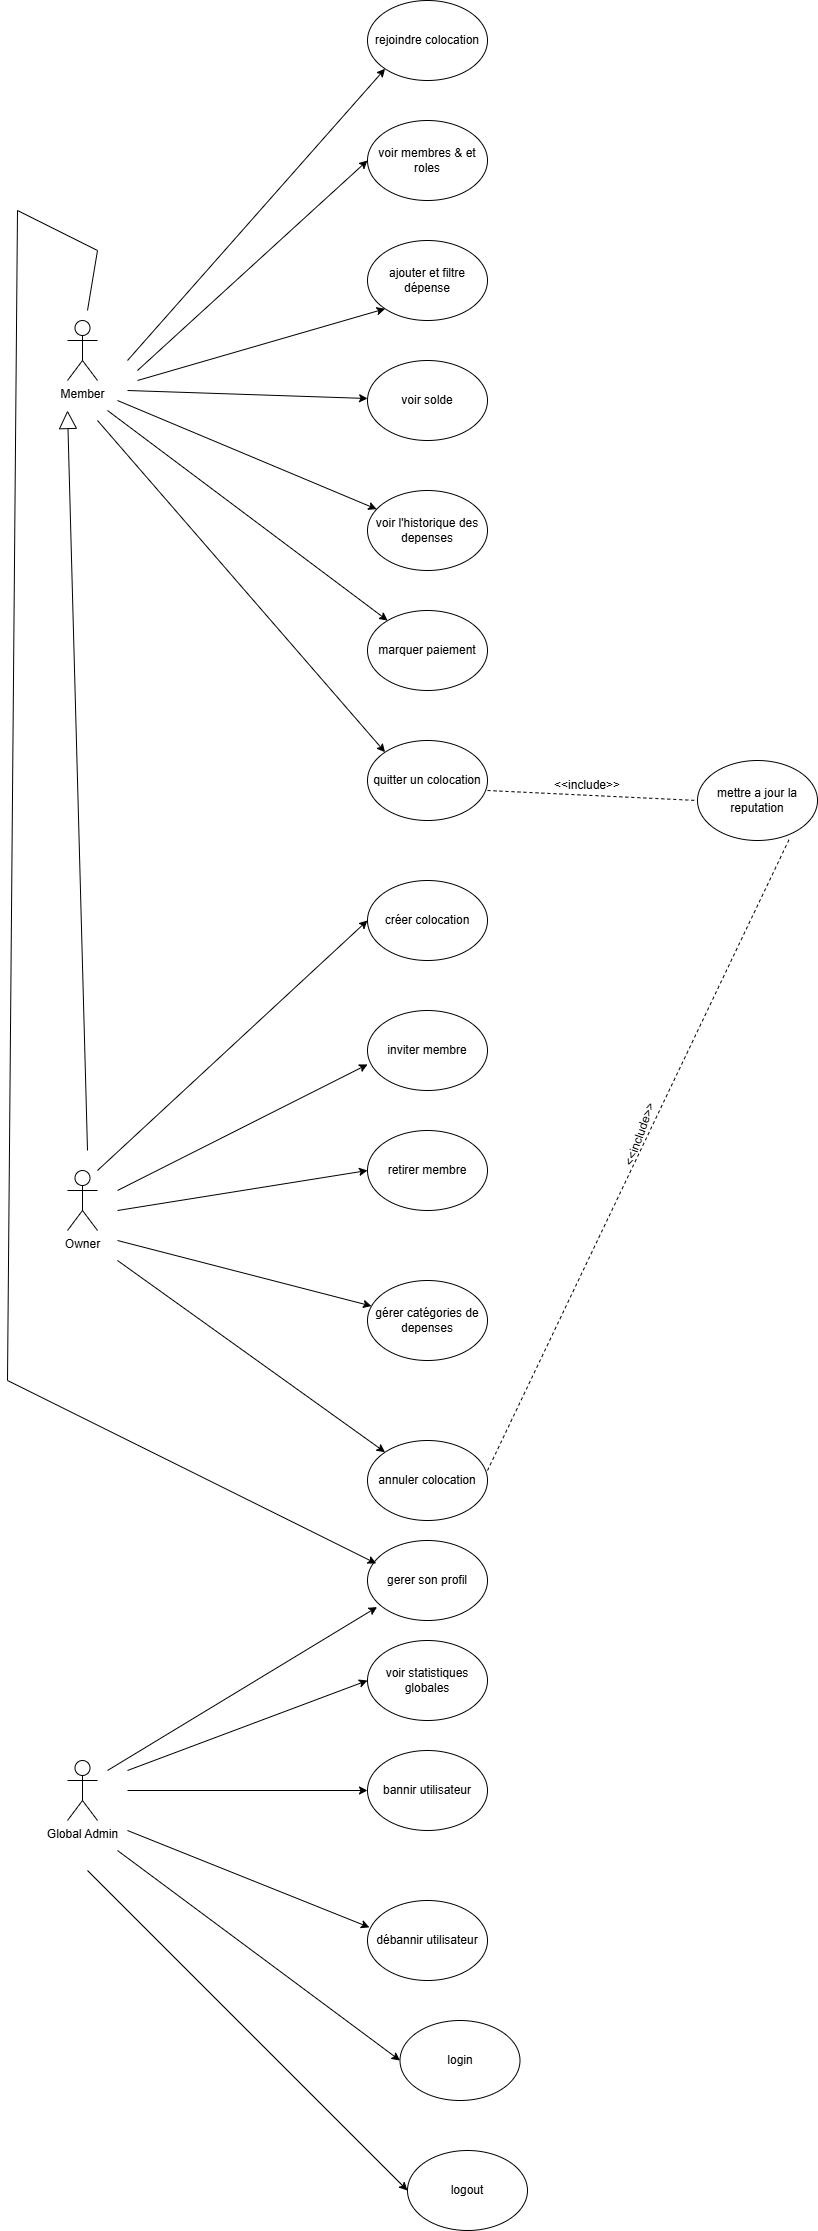

The diagram above was exported from draw.io. Its source (the exported page's mxGraphModel, read from the mxfile embedded in the PNG):
<mxGraphModel dx="2562" dy="1124" grid="1" gridSize="10" guides="1" tooltips="1" connect="1" arrows="1" fold="1" page="1" pageScale="1" pageWidth="827" pageHeight="1169" math="0" shadow="0">
  <root>
    <mxCell id="0" />
    <mxCell id="1" parent="0" />
    <mxCell id="6Wbj2zhuSxWFNgRmcBRT-1" parent="1" style="ellipse;whiteSpace=wrap;html=1;" value="rejoindre colocation" vertex="1">
      <mxGeometry height="80" width="120" x="760" y="390" as="geometry" />
    </mxCell>
    <mxCell id="6Wbj2zhuSxWFNgRmcBRT-2" parent="1" style="ellipse;whiteSpace=wrap;html=1;" value="voir membres &amp;amp; et roles" vertex="1">
      <mxGeometry height="80" width="120" x="760" y="510" as="geometry" />
    </mxCell>
    <mxCell id="6Wbj2zhuSxWFNgRmcBRT-3" parent="1" style="ellipse;whiteSpace=wrap;html=1;" value="ajouter et filtre dépense" vertex="1">
      <mxGeometry height="80" width="120" x="760" y="630" as="geometry" />
    </mxCell>
    <mxCell id="6Wbj2zhuSxWFNgRmcBRT-4" parent="1" style="ellipse;whiteSpace=wrap;html=1;" value="voir solde" vertex="1">
      <mxGeometry height="80" width="120" x="760" y="750" as="geometry" />
    </mxCell>
    <mxCell id="6Wbj2zhuSxWFNgRmcBRT-5" parent="1" style="ellipse;whiteSpace=wrap;html=1;" value="voir l'historique des depenses" vertex="1">
      <mxGeometry height="80" width="120" x="760" y="880" as="geometry" />
    </mxCell>
    <mxCell id="6Wbj2zhuSxWFNgRmcBRT-6" parent="1" style="ellipse;whiteSpace=wrap;html=1;" value="marquer paiement" vertex="1">
      <mxGeometry height="80" width="120" x="760" y="1000" as="geometry" />
    </mxCell>
    <mxCell id="6Wbj2zhuSxWFNgRmcBRT-7" parent="1" style="ellipse;whiteSpace=wrap;html=1;" value="quitter un colocation" vertex="1">
      <mxGeometry height="80" width="120" x="760" y="1130" as="geometry" />
    </mxCell>
    <mxCell id="6Wbj2zhuSxWFNgRmcBRT-8" parent="1" style="ellipse;whiteSpace=wrap;html=1;" value="créer colocation" vertex="1">
      <mxGeometry height="80" width="120" x="760" y="1270" as="geometry" />
    </mxCell>
    <mxCell id="6Wbj2zhuSxWFNgRmcBRT-9" parent="1" style="ellipse;whiteSpace=wrap;html=1;" value="inviter membre" vertex="1">
      <mxGeometry height="80" width="120" x="760" y="1400" as="geometry" />
    </mxCell>
    <mxCell id="6Wbj2zhuSxWFNgRmcBRT-10" parent="1" style="ellipse;whiteSpace=wrap;html=1;" value="retirer membre" vertex="1">
      <mxGeometry height="80" width="120" x="760" y="1520" as="geometry" />
    </mxCell>
    <mxCell id="6Wbj2zhuSxWFNgRmcBRT-11" parent="1" style="ellipse;whiteSpace=wrap;html=1;" value="gérer catégories de depenses" vertex="1">
      <mxGeometry height="80" width="120" x="760" y="1670" as="geometry" />
    </mxCell>
    <mxCell id="6Wbj2zhuSxWFNgRmcBRT-12" parent="1" style="ellipse;whiteSpace=wrap;html=1;" value="annuler colocation" vertex="1">
      <mxGeometry height="80" width="120" x="760" y="1830" as="geometry" />
    </mxCell>
    <mxCell id="6Wbj2zhuSxWFNgRmcBRT-13" parent="1" style="ellipse;whiteSpace=wrap;html=1;" value="voir statistiques globales" vertex="1">
      <mxGeometry height="80" width="120" x="760" y="2030" as="geometry" />
    </mxCell>
    <mxCell id="6Wbj2zhuSxWFNgRmcBRT-14" parent="1" style="ellipse;whiteSpace=wrap;html=1;" value="bannir utilisateur" vertex="1">
      <mxGeometry height="80" width="120" x="760" y="2140" as="geometry" />
    </mxCell>
    <mxCell id="6Wbj2zhuSxWFNgRmcBRT-15" parent="1" style="ellipse;whiteSpace=wrap;html=1;" value="débannir utilisateur" vertex="1">
      <mxGeometry height="80" width="120" x="760" y="2290" as="geometry" />
    </mxCell>
    <mxCell id="6Wbj2zhuSxWFNgRmcBRT-16" parent="1" style="shape=umlActor;verticalLabelPosition=bottom;verticalAlign=top;html=1;outlineConnect=0;" value="Global Admin" vertex="1">
      <mxGeometry height="60" width="30" x="460" y="2150" as="geometry" />
    </mxCell>
    <mxCell id="6Wbj2zhuSxWFNgRmcBRT-17" edge="1" parent="1" style="endArrow=classic;html=1;rounded=0;entryX=0;entryY=0.5;entryDx=0;entryDy=0;" target="6Wbj2zhuSxWFNgRmcBRT-13" value="">
      <mxGeometry height="50" relative="1" width="50" as="geometry">
        <mxPoint x="520" y="2160" as="sourcePoint" />
        <mxPoint x="570" y="2110" as="targetPoint" />
      </mxGeometry>
    </mxCell>
    <mxCell id="6Wbj2zhuSxWFNgRmcBRT-18" edge="1" parent="1" style="endArrow=classic;html=1;rounded=0;" target="6Wbj2zhuSxWFNgRmcBRT-14" value="">
      <mxGeometry height="50" relative="1" width="50" as="geometry">
        <mxPoint x="520" y="2180" as="sourcePoint" />
        <mxPoint x="580" y="2140" as="targetPoint" />
      </mxGeometry>
    </mxCell>
    <mxCell id="6Wbj2zhuSxWFNgRmcBRT-19" edge="1" parent="1" style="endArrow=classic;html=1;rounded=0;entryX=0.016;entryY=0.336;entryDx=0;entryDy=0;entryPerimeter=0;" target="6Wbj2zhuSxWFNgRmcBRT-15" value="">
      <mxGeometry height="50" relative="1" width="50" as="geometry">
        <mxPoint x="520" y="2220" as="sourcePoint" />
        <mxPoint x="610" y="2220" as="targetPoint" />
      </mxGeometry>
    </mxCell>
    <mxCell id="6Wbj2zhuSxWFNgRmcBRT-20" parent="1" style="shape=umlActor;verticalLabelPosition=bottom;verticalAlign=top;html=1;outlineConnect=0;" value="Owner" vertex="1">
      <mxGeometry height="60" width="30" x="460" y="1560" as="geometry" />
    </mxCell>
    <mxCell id="6Wbj2zhuSxWFNgRmcBRT-21" edge="1" parent="1" style="endArrow=classic;html=1;rounded=0;entryX=0;entryY=0.5;entryDx=0;entryDy=0;" target="6Wbj2zhuSxWFNgRmcBRT-8" value="">
      <mxGeometry height="50" relative="1" width="50" as="geometry">
        <mxPoint x="490" y="1560" as="sourcePoint" />
        <mxPoint x="540" y="1510" as="targetPoint" />
      </mxGeometry>
    </mxCell>
    <mxCell id="6Wbj2zhuSxWFNgRmcBRT-22" edge="1" parent="1" style="endArrow=classic;html=1;rounded=0;entryX=0.001;entryY=0.674;entryDx=0;entryDy=0;entryPerimeter=0;" target="6Wbj2zhuSxWFNgRmcBRT-9" value="">
      <mxGeometry height="50" relative="1" width="50" as="geometry">
        <mxPoint x="510" y="1580" as="sourcePoint" />
        <mxPoint x="550" y="1550" as="targetPoint" />
      </mxGeometry>
    </mxCell>
    <mxCell id="6Wbj2zhuSxWFNgRmcBRT-23" edge="1" parent="1" style="endArrow=classic;html=1;rounded=0;entryX=0;entryY=0.5;entryDx=0;entryDy=0;" target="6Wbj2zhuSxWFNgRmcBRT-10" value="">
      <mxGeometry height="50" relative="1" width="50" as="geometry">
        <mxPoint x="510" y="1600" as="sourcePoint" />
        <mxPoint x="560" y="1560" as="targetPoint" />
      </mxGeometry>
    </mxCell>
    <mxCell id="6Wbj2zhuSxWFNgRmcBRT-24" edge="1" parent="1" style="endArrow=classic;html=1;rounded=0;" target="6Wbj2zhuSxWFNgRmcBRT-11" value="">
      <mxGeometry height="50" relative="1" width="50" as="geometry">
        <mxPoint x="510" y="1630" as="sourcePoint" />
        <mxPoint x="620" y="1670" as="targetPoint" />
      </mxGeometry>
    </mxCell>
    <mxCell id="6Wbj2zhuSxWFNgRmcBRT-25" edge="1" parent="1" style="endArrow=classic;html=1;rounded=0;entryX=0;entryY=0;entryDx=0;entryDy=0;" target="6Wbj2zhuSxWFNgRmcBRT-12" value="">
      <mxGeometry height="50" relative="1" width="50" as="geometry">
        <mxPoint x="510" y="1650" as="sourcePoint" />
        <mxPoint x="630" y="1740" as="targetPoint" />
      </mxGeometry>
    </mxCell>
    <mxCell id="6Wbj2zhuSxWFNgRmcBRT-26" parent="1" style="shape=umlActor;verticalLabelPosition=bottom;verticalAlign=top;html=1;outlineConnect=0;" value="Member" vertex="1">
      <mxGeometry height="60" width="30" x="460" y="710" as="geometry" />
    </mxCell>
    <mxCell id="6Wbj2zhuSxWFNgRmcBRT-27" edge="1" parent="1" style="endArrow=classic;html=1;rounded=0;entryX=0;entryY=1;entryDx=0;entryDy=0;" target="6Wbj2zhuSxWFNgRmcBRT-1" value="">
      <mxGeometry height="50" relative="1" width="50" as="geometry">
        <mxPoint x="520" y="750" as="sourcePoint" />
        <mxPoint x="550" y="720" as="targetPoint" />
      </mxGeometry>
    </mxCell>
    <mxCell id="6Wbj2zhuSxWFNgRmcBRT-28" edge="1" parent="1" style="endArrow=classic;html=1;rounded=0;entryX=0;entryY=0.5;entryDx=0;entryDy=0;" target="6Wbj2zhuSxWFNgRmcBRT-2" value="">
      <mxGeometry height="50" relative="1" width="50" as="geometry">
        <mxPoint x="530" y="760" as="sourcePoint" />
        <mxPoint x="560" y="730" as="targetPoint" />
      </mxGeometry>
    </mxCell>
    <mxCell id="6Wbj2zhuSxWFNgRmcBRT-29" edge="1" parent="1" style="endArrow=classic;html=1;rounded=0;entryX=0;entryY=1;entryDx=0;entryDy=0;" target="6Wbj2zhuSxWFNgRmcBRT-3" value="">
      <mxGeometry height="50" relative="1" width="50" as="geometry">
        <mxPoint x="530" y="770" as="sourcePoint" />
        <mxPoint x="610" y="750" as="targetPoint" />
      </mxGeometry>
    </mxCell>
    <mxCell id="6Wbj2zhuSxWFNgRmcBRT-30" edge="1" parent="1" style="endArrow=classic;html=1;rounded=0;" target="6Wbj2zhuSxWFNgRmcBRT-4" value="">
      <mxGeometry height="50" relative="1" width="50" as="geometry">
        <mxPoint x="520" y="780" as="sourcePoint" />
        <mxPoint x="700" y="820" as="targetPoint" />
      </mxGeometry>
    </mxCell>
    <mxCell id="6Wbj2zhuSxWFNgRmcBRT-31" edge="1" parent="1" style="endArrow=classic;html=1;rounded=0;" target="6Wbj2zhuSxWFNgRmcBRT-5" value="">
      <mxGeometry height="50" relative="1" width="50" as="geometry">
        <mxPoint x="510" y="790" as="sourcePoint" />
        <mxPoint x="630" y="850" as="targetPoint" />
      </mxGeometry>
    </mxCell>
    <mxCell id="6Wbj2zhuSxWFNgRmcBRT-32" edge="1" parent="1" style="endArrow=classic;html=1;rounded=0;" target="6Wbj2zhuSxWFNgRmcBRT-6" value="">
      <mxGeometry height="50" relative="1" width="50" as="geometry">
        <mxPoint x="500" y="800" as="sourcePoint" />
        <mxPoint x="650" y="930" as="targetPoint" />
      </mxGeometry>
    </mxCell>
    <mxCell id="6Wbj2zhuSxWFNgRmcBRT-33" edge="1" parent="1" style="endArrow=classic;html=1;rounded=0;entryX=0;entryY=0;entryDx=0;entryDy=0;" target="6Wbj2zhuSxWFNgRmcBRT-7" value="">
      <mxGeometry height="50" relative="1" width="50" as="geometry">
        <mxPoint x="490" y="810" as="sourcePoint" />
        <mxPoint x="500" y="910" as="targetPoint" />
      </mxGeometry>
    </mxCell>
    <mxCell id="6Wbj2zhuSxWFNgRmcBRT-34" parent="1" style="ellipse;whiteSpace=wrap;html=1;" value="mettre a jour la reputation" vertex="1">
      <mxGeometry height="80" width="120" x="1090" y="1150" as="geometry" />
    </mxCell>
    <mxCell id="6Wbj2zhuSxWFNgRmcBRT-35" edge="1" parent="1" style="endArrow=none;dashed=1;html=1;rounded=0;entryX=0;entryY=0.5;entryDx=0;entryDy=0;" target="6Wbj2zhuSxWFNgRmcBRT-34" value="">
      <mxGeometry height="50" relative="1" width="50" as="geometry">
        <mxPoint x="880" y="1180" as="sourcePoint" />
        <mxPoint x="930" y="1130" as="targetPoint" />
      </mxGeometry>
    </mxCell>
    <mxCell id="6Wbj2zhuSxWFNgRmcBRT-36" parent="1" style="text;html=1;whiteSpace=wrap;strokeColor=none;fillColor=none;align=center;verticalAlign=middle;rounded=0;" value="&amp;lt;&amp;lt;include&amp;gt;&amp;gt;" vertex="1">
      <mxGeometry height="30" width="60" x="950" y="1160" as="geometry" />
    </mxCell>
    <mxCell id="6Wbj2zhuSxWFNgRmcBRT-37" parent="1" style="ellipse;whiteSpace=wrap;html=1;" value="gerer son profil" vertex="1">
      <mxGeometry height="80" width="120" x="760" y="1930" as="geometry" />
    </mxCell>
    <mxCell id="6Wbj2zhuSxWFNgRmcBRT-38" edge="1" parent="1" style="endArrow=classic;html=1;rounded=0;entryX=0.08;entryY=0.832;entryDx=0;entryDy=0;entryPerimeter=0;" target="6Wbj2zhuSxWFNgRmcBRT-37" value="">
      <mxGeometry height="50" relative="1" width="50" as="geometry">
        <mxPoint x="500" y="2160" as="sourcePoint" />
        <mxPoint x="550" y="2110" as="targetPoint" />
      </mxGeometry>
    </mxCell>
    <mxCell id="6Wbj2zhuSxWFNgRmcBRT-39" parent="1" style="ellipse;whiteSpace=wrap;html=1;" value="login" vertex="1">
      <mxGeometry height="80" width="120" x="792.5" y="2410" as="geometry" />
    </mxCell>
    <mxCell id="6Wbj2zhuSxWFNgRmcBRT-40" parent="1" style="ellipse;whiteSpace=wrap;html=1;" value="logout" vertex="1">
      <mxGeometry height="80" width="120" x="800" y="2540" as="geometry" />
    </mxCell>
    <mxCell id="6Wbj2zhuSxWFNgRmcBRT-41" edge="1" parent="1" style="endArrow=classic;html=1;rounded=0;entryX=0;entryY=0.5;entryDx=0;entryDy=0;" target="6Wbj2zhuSxWFNgRmcBRT-39" value="">
      <mxGeometry height="50" relative="1" width="50" as="geometry">
        <mxPoint x="510" y="2240" as="sourcePoint" />
        <mxPoint x="560" y="2710" as="targetPoint" />
      </mxGeometry>
    </mxCell>
    <mxCell id="6Wbj2zhuSxWFNgRmcBRT-42" edge="1" parent="1" style="endArrow=classic;html=1;rounded=0;entryX=0;entryY=0.5;entryDx=0;entryDy=0;" target="6Wbj2zhuSxWFNgRmcBRT-40" value="">
      <mxGeometry height="50" relative="1" width="50" as="geometry">
        <mxPoint x="480" y="2260" as="sourcePoint" />
        <mxPoint x="560" y="2740" as="targetPoint" />
      </mxGeometry>
    </mxCell>
    <mxCell id="6Wbj2zhuSxWFNgRmcBRT-43" edge="1" parent="1" style="endArrow=block;endSize=16;endFill=0;html=1;rounded=0;" value="">
      <mxGeometry relative="1" width="160" as="geometry">
        <mxPoint x="480" y="1540" as="sourcePoint" />
        <mxPoint x="460" y="800" as="targetPoint" />
      </mxGeometry>
    </mxCell>
    <mxCell id="6Wbj2zhuSxWFNgRmcBRT-44" edge="1" parent="1" style="endArrow=none;dashed=1;html=1;rounded=0;entryX=0.768;entryY=0.973;entryDx=0;entryDy=0;entryPerimeter=0;" target="6Wbj2zhuSxWFNgRmcBRT-34" value="">
      <mxGeometry height="50" relative="1" width="50" as="geometry">
        <mxPoint x="880" y="1860" as="sourcePoint" />
        <mxPoint x="930" y="1810" as="targetPoint" />
      </mxGeometry>
    </mxCell>
    <mxCell id="6Wbj2zhuSxWFNgRmcBRT-45" parent="1" style="text;html=1;whiteSpace=wrap;strokeColor=none;fillColor=none;align=center;verticalAlign=middle;rounded=0;rotation=290;" value="&amp;lt;&amp;lt;include&amp;gt;&amp;gt;" vertex="1">
      <mxGeometry height="38.19" width="176.5" x="945" y="1505.3899999999999" as="geometry" />
    </mxCell>
    <mxCell id="6Wbj2zhuSxWFNgRmcBRT-46" edge="1" parent="1" style="endArrow=classic;html=1;rounded=0;entryX=0.073;entryY=0.288;entryDx=0;entryDy=0;entryPerimeter=0;" target="6Wbj2zhuSxWFNgRmcBRT-37" value="">
      <mxGeometry height="50" relative="1" width="50" as="geometry">
        <Array as="points">
          <mxPoint x="490" y="640" />
          <mxPoint x="410" y="600" />
          <mxPoint x="400" y="1770" />
        </Array>
        <mxPoint x="480" y="700" as="sourcePoint" />
        <mxPoint x="420" y="1880" as="targetPoint" />
      </mxGeometry>
    </mxCell>
  </root>
</mxGraphModel>